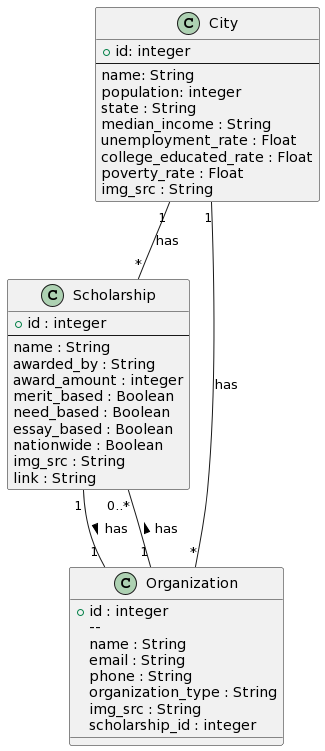

The diagram above was rendered by PlantUML. Its source (embedded in the PNG):
@startuml
class Scholarship {
  + id : integer
  --
  name : String
  awarded_by : String
  award_amount : integer
  merit_based : Boolean
  need_based : Boolean
  essay_based : Boolean
  nationwide : Boolean
  img_src : String
  link : String
}

class Organization {
    + id : integer
    -- 
    name : String
    email : String
    phone : String
    organization_type : String
    img_src : String
    scholarship_id : integer
}

class City {
    + id: integer
    --
    name: String
    population: integer
    state : String
    median_income : String
    unemployment_rate : Float
    college_educated_rate : Float
    poverty_rate : Float
    img_src : String
}

City "1" -- "*" Scholarship : has 
City "1" -- "*" Organization : has 
Organization "1" -- "0..*" Scholarship : has >
Scholarship "1" -- "1" Organization : has >
@enduml